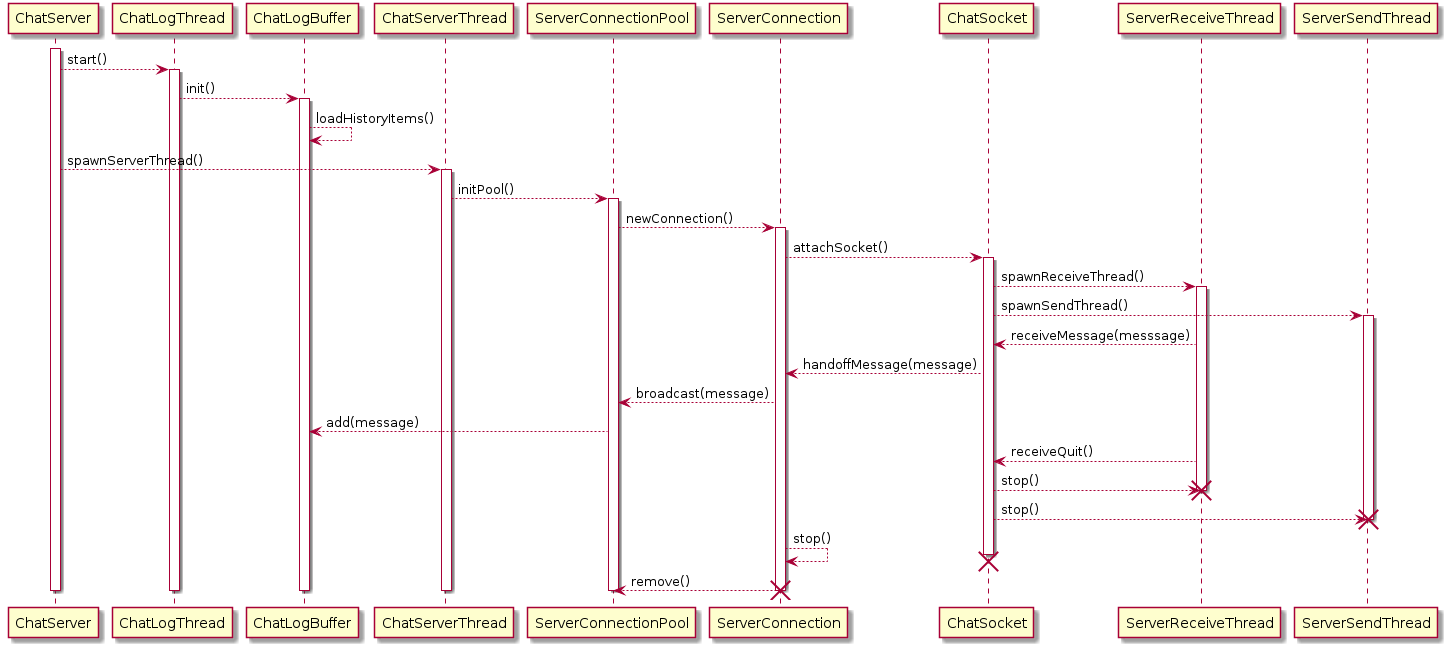

The diagram above was rendered by PlantUML. Its source (embedded in the PNG):
@startuml
hide circle

activate ChatServer
ChatServer --> ChatLogThread : start()
activate ChatLogThread
ChatLogThread --> ChatLogBuffer : init()
activate ChatLogBuffer
ChatLogBuffer --> ChatLogBuffer : loadHistoryItems()
ChatServer --> ChatServerThread : spawnServerThread()
activate ChatServerThread
ChatServerThread --> ServerConnectionPool : initPool()
activate ServerConnectionPool
ServerConnectionPool --> ServerConnection : newConnection()
activate ServerConnection
ServerConnection --> ChatSocket : attachSocket()
activate ChatSocket
ChatSocket --> ServerReceiveThread : spawnReceiveThread()
activate ServerReceiveThread
ChatSocket --> ServerSendThread : spawnSendThread()
activate ServerSendThread

ServerReceiveThread --> ChatSocket : receiveMessage(messsage)
ChatSocket --> ServerConnection : handoffMessage(message)
ServerConnection --> ServerConnectionPool : broadcast(message)
ServerConnectionPool --> ChatLogBuffer : add(message)

ServerReceiveThread --> ChatSocket : receiveQuit()
ChatSocket --> ServerReceiveThread : stop()
destroy ServerReceiveThread
ChatSocket --> ServerSendThread : stop()
destroy ServerSendThread
ServerConnection --> ServerConnection : stop()
destroy ChatSocket
ServerConnection --> ServerConnectionPool : remove()
destroy ServerConnection

deactivate ServerConnectionPool
deactivate ChatServerThread
deactivate ChatLogBuffer
deactivate ChatLogThread
deactivate ChatServer

@enduml